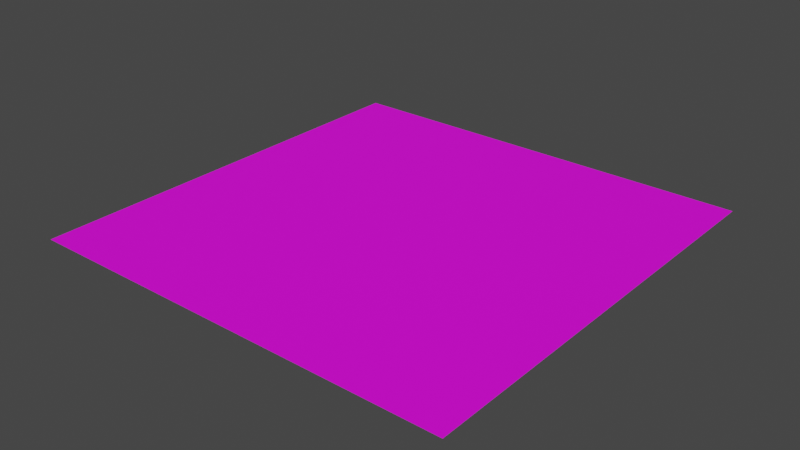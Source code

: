 # Source: atlas_colors.blend  (saved by Blender 3.3.6; exported with 4.5.12 LTS)
import bpy
from mathutils import Matrix  # noqa: F401  (used for matrix-valued properties, if any)

bpy.ops.wm.read_factory_settings(use_empty=True)
scene = bpy.context.scene
scene.name = 'Scene'

# ---- images (referenced by path relative to the original .blend; pixels are not part of the script)
import os
ASSET_DIR = os.environ.get("B2B_ASSET_DIR", "")  # directory of the original .blend (textures are referenced by path, not embedded)
HERE = os.path.dirname(os.path.abspath(__file__))  # packed textures are extracted next to this script under _unpacked/

def load_image(name, relpath, width, height, colorspace="sRGB"):
    """Load a texture the original file referenced (path relative to the .blend, or extracted next to this script)."""
    p = next((c for c in (os.path.join(HERE, relpath), os.path.join(ASSET_DIR, relpath)) if relpath and os.path.exists(c)), "")
    if p:
        img = bpy.data.images.load(p, check_existing=True)
        img.name = name
    else:  # same state as the original file: an image datablock whose file is absent (Cycles renders it pink)
        img = bpy.data.images.new(name, width, height)
        img.source = "FILE"
        img.filepath = "//" + (relpath or name)
    img.colorspace_settings.name = colorspace
    return img
img_atlas_colors_diffuse_jpg = load_image('atlas_colors_diffuse.jpg', 'textures/atlas_colors_diffuse.jpg', 1024, 1024, 'sRGB')

# ---- materials (node trees are filled in below, after node groups)
mat_atlas_colors = bpy.data.materials.new('atlas_colors')
mat_atlas_colors.use_transparent_shadow = False

# ---- material node trees
mat_atlas_colors.use_nodes = True; mat_atlas_colors.node_tree.nodes.clear()
_N = mat_atlas_colors.node_tree.nodes; _L = mat_atlas_colors.node_tree.links
n0 = _N.new('ShaderNodeOutputMaterial'); n0.name = 'Material Output'; n0.location = (300, 300)
n1 = _N.new('ShaderNodeTexImage'); n1.name = 'Image Texture'; n1.location = (-367, 280)
n1.image = img_atlas_colors_diffuse_jpg
n2 = _N.new('ShaderNodeBsdfPrincipled'); n2.name = 'Principled BSDF'; n2.location = (10, 300)
n2.distribution = 'GGX'
n2.subsurface_method = 'BURLEY'
n2.inputs[2].default_value = 0.65
n2.inputs[3].default_value = 1.45
n2.inputs[13].default_value = 0.35
n2.inputs[27].default_value = (0.0, 0.0, 0.0, 1.0)
n2.inputs[28].default_value = 1.0
_L.new(n2.outputs[0], n0.inputs[0])
_L.new(n1.outputs[0], n2.inputs[0])
n0.is_active_output = True

# ---- world
world_world = bpy.data.worlds.new('World'); scene.world = world_world
world_world.use_nodes = True; world_world.node_tree.nodes.clear()
_N = world_world.node_tree.nodes; _L = world_world.node_tree.links
n0 = _N.new('ShaderNodeOutputWorld'); n0.name = 'World Output'; n0.location = (300, 300)
n1 = _N.new('ShaderNodeBackground'); n1.name = 'Background'; n1.location = (10, 300)
n1.inputs[0].default_value = (0.05088, 0.05088, 0.05088, 1.0)
_L.new(n1.outputs[0], n0.inputs[0])
n0.is_active_output = True
world_world.color = (0.05088, 0.05088, 0.05088)
world_world.use_sun_shadow = False
world_world.sun_shadow_jitter_overblur = 0.0

# ---- meshes
me_atlas_colors = bpy.data.meshes.new('atlas_colors')
me_atlas_colors.from_pydata([(-1.0, -1.0, 0.0), (1.0, -1.0, 0.0), (-1.0, 1.0, 0.0), (1.0, 1.0, 0.0)], [], [(0, 1, 3, 2)])
_uv = me_atlas_colors.uv_layers.new(name='UVMap')
_uv.uv.foreach_set('vector', [0.0, 0.0, 1.0, 0.0, 1.0, 1.0, 0.0, 1.0])
me_atlas_colors.materials.append(mat_atlas_colors)
me_atlas_colors.use_remesh_fix_poles = True
me_atlas_colors.use_remesh_preserve_attributes = False
me_atlas_colors.use_mirror_vertex_groups = False
me_atlas_colors.update()

# ---- objects
ob_atlas_colors = bpy.data.objects.new('atlas_colors', me_atlas_colors)

# ---- transforms, parenting, visibility, modifiers, constraints
ob_atlas_colors.location = (0.0, 0.0, 0.0)
ob_atlas_colors.lineart.crease_threshold = 0.0

# ---- collection membership
scene.collection.objects.link(ob_atlas_colors)

# ---- scene / render settings (as saved in the file)
scene.frame_start = 1; scene.frame_end = 250; scene.frame_set(1)
scene.render.engine = 'BLENDER_EEVEE_NEXT'
scene.cycles.use_denoising = False
scene.cycles.samples = 128
scene.cycles.sampling_pattern = 'TABULATED_SOBOL'
scene.cycles.use_adaptive_sampling = False
scene.cycles.use_light_tree = False
scene.view_settings.view_transform = 'Filmic'
bpy.context.view_layer.update()

# ---- added for rendering (the .blend has no active camera and no usable light): camera, sun
cam_auto = bpy.data.cameras.new('AutoCamera')
cam_auto.lens = 50.0
cam_auto.sensor_width = 36.0
cam_auto.clip_end = 1000.0
ob_auto_camera = bpy.data.objects.new('AutoCamera', cam_auto)
scene.collection.objects.link(ob_auto_camera)
ob_auto_camera.location = (2.61693, -3.14032, 2.09354)
ob_auto_camera.rotation_euler = (1.09748, -7.21219e-08, 0.694738)
scene.camera = ob_auto_camera
light_auto_sun = bpy.data.lights.new('AutoSun', 'SUN')
light_auto_sun.energy = 3.0
light_auto_sun.angle = 0.0523599
ob_auto_sun = bpy.data.objects.new('AutoSun', light_auto_sun)
scene.collection.objects.link(ob_auto_sun)
ob_auto_sun.rotation_euler = (0.872665, 0.174533, 0.523599)
bpy.context.view_layer.update()
